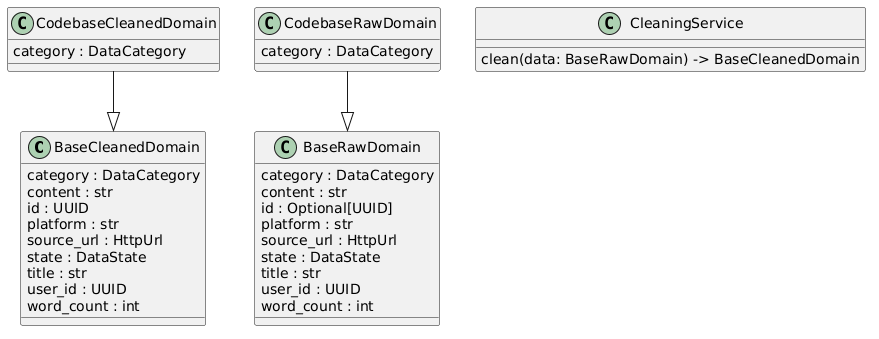

The diagram above was rendered by PlantUML. Its source (embedded in the PNG):
@startuml
set namespaceSeparator none
class "BaseCleanedDomain" as vedika.domain.cleaned.BaseCleanedDomain {
  category : DataCategory
  content : str
  id : UUID
  platform : str
  source_url : HttpUrl
  state : DataState
  title : str
  user_id : UUID
  word_count : int
}
class "BaseRawDomain" as vedika.domain.raw.BaseRawDomain {
  category : DataCategory
  content : str
  id : Optional[UUID]
  platform : str
  source_url : HttpUrl
  state : DataState
  title : str
  user_id : UUID
  word_count : int
}
class "CleaningService" as vedika.application.services.cleaning_service.CleaningService {
  clean(data: BaseRawDomain) -> BaseCleanedDomain
}
class "CodebaseCleanedDomain" as vedika.domain.cleaned.CodebaseCleanedDomain {
  category : DataCategory
}
class "CodebaseRawDomain" as vedika.domain.raw.CodebaseRawDomain {
  category : DataCategory
}
vedika.domain.cleaned.CodebaseCleanedDomain --|> vedika.domain.cleaned.BaseCleanedDomain
vedika.domain.raw.CodebaseRawDomain --|> vedika.domain.raw.BaseRawDomain
@enduml